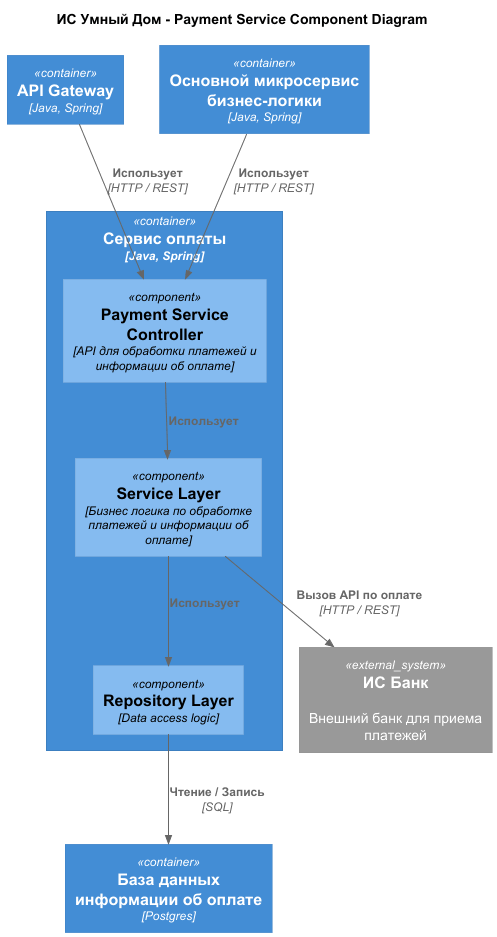

The diagram above was rendered by PlantUML. Its source (embedded in the PNG):
@startuml
title ИС Умный Дом - Payment Service Component Diagram

top to bottom direction

!includeurl https://raw.githubusercontent.com/RicardoNiepel/C4-PlantUML/master/C4_Component.puml
Container(ApiGateway, "API Gateway", "Java, Spring")
Container(CoreService, "Основной микросервис бизнес-логики", "Java, Spring")
Container(PaymentServiceDB, "База данных информации об оплате", "Postgres")
System_Ext(Bank, "ИС Банк", "Внешний банк для приема платежей")

Container(PaymentService,  "Сервис оплаты", "Java, Spring") {
  Component(PaymentServiceController, "Payment Service Controller", "API для обработки платежей и информации об оплате")
  Component(PaymentServiceLayer, "Service Layer", "Бизнес логика по обработке платежей и информации об оплате")
  Component(PaymentServiceRepositoryLayer, "Repository Layer", "Data access logic")
}

Rel(ApiGateway, PaymentServiceController, "Использует", "HTTP / REST")
Rel(CoreService, PaymentServiceController, "Использует", "HTTP / REST")
Rel(PaymentServiceController, PaymentServiceLayer, "Использует")
Rel(PaymentServiceLayer, PaymentServiceRepositoryLayer, "Использует")
Rel(PaymentServiceLayer, Bank, "Вызов API по оплате", "HTTP / REST")
Rel(PaymentServiceRepositoryLayer, PaymentServiceDB, "Чтение / Запись", "SQL")

@enduml